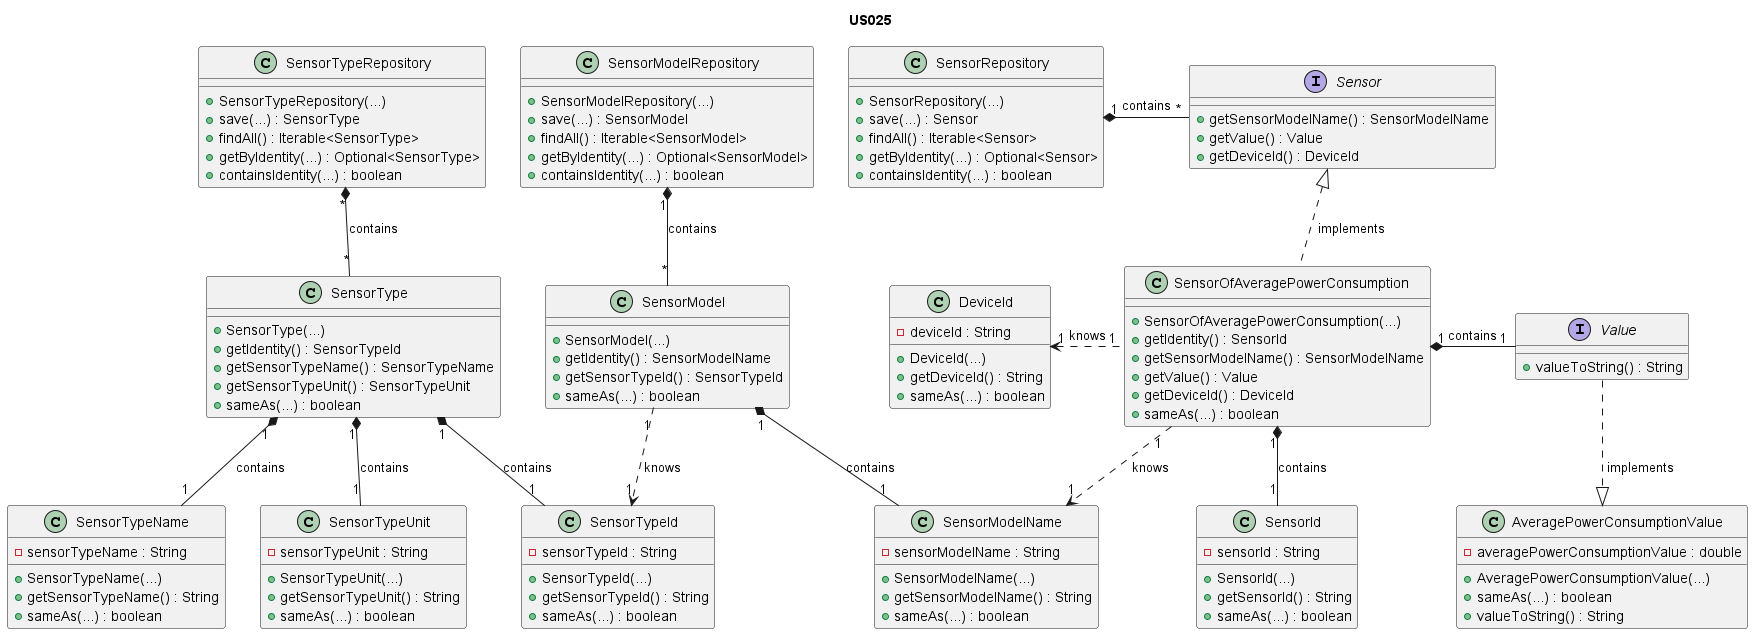

The diagram above was rendered by PlantUML. Its source (embedded in the PNG):
@startuml

title US025

/'
As Product Owner, I want the system to have a type of sensor that gives the
average power consumption over a period (W).'/

interface Sensor {
+ getSensorModelName() : SensorModelName
+ getValue() : Value
+ getDeviceId() : DeviceId
}

class SensorId{
- sensorId : String
+ SensorId(...)
+ getSensorId() : String
+ sameAs(...) : boolean
}

interface Value{
+ valueToString() : String
}

class AveragePowerConsumptionValue {
    - averagePowerConsumptionValue : double
    + AveragePowerConsumptionValue(...)
    + sameAs(...) : boolean
    + valueToString() : String
}

class SensorModelName{
- sensorModelName : String
+ SensorModelName(...)
+ getSensorModelName() : String
+ sameAs(...) : boolean
}

class SensorType {
+ SensorType(...)
+ getIdentity() : SensorTypeId
+ getSensorTypeName() : SensorTypeName
+ getSensorTypeUnit() : SensorTypeUnit
+ sameAs(...) : boolean
}

class SensorTypeName{
- sensorTypeName : String
+ SensorTypeName(...)
+ getSensorTypeName() : String
+ sameAs(...) : boolean
}

class SensorTypeUnit{
- sensorTypeUnit : String
+ SensorTypeUnit(...)
+ getSensorTypeUnit() : String
+ sameAs(...) : boolean
}

class SensorModel{
+ SensorModel(...)
+ getIdentity() : SensorModelName
+ getSensorTypeId() : SensorTypeId
+ sameAs(...) : boolean
}

class SensorTypeId{
- sensorTypeId : String
+ SensorTypeId(...)
+ getSensorTypeId() : String
+ sameAs(...) : boolean
}

class SensorRepository {
+ SensorRepository(...)
+ save(...) : Sensor
+ findAll() : Iterable<Sensor>
+ getByIdentity(...) : Optional<Sensor>
+ containsIdentity(...) : boolean
}

class SensorTypeRepository {
+ SensorTypeRepository(...)
+ save(...) : SensorType
+ findAll() : Iterable<SensorType>
+ getByIdentity(...) : Optional<SensorType>
+ containsIdentity(...) : boolean
}

class SensorModelRepository {
+ SensorModelRepository(...)
+ save(...) : SensorModel
+ findAll() : Iterable<SensorModel>
+ getByIdentity(...) : Optional<SensorModel>
+ containsIdentity(...) : boolean
}

class SensorOfAveragePowerConsumption {
    + SensorOfAveragePowerConsumption(...)
    + getIdentity() : SensorId
    + getSensorModelName() : SensorModelName
    + getValue() : Value
    + getDeviceId() : DeviceId
    + sameAs(...) : boolean
}

class DeviceId {
- deviceId : String
+ DeviceId(...)
+ getDeviceId() : String
+ sameAs(...) : boolean
}

Value ..|> AveragePowerConsumptionValue : " implements"

SensorOfAveragePowerConsumption .up.|> Sensor : " implements"
SensorOfAveragePowerConsumption "1" *-- "1" SensorId : contains
SensorOfAveragePowerConsumption "1 " *-r- "1" Value : contains
SensorOfAveragePowerConsumption "1" ..> "1" SensorModelName : knows
SensorOfAveragePowerConsumption "1" .l> "1" DeviceId : knows

SensorModel "1" *-- "1" SensorModelName : contains
SensorModel "1" ..> "1" SensorTypeId : knows

SensorType "1" *-- "1" SensorTypeId: contains
SensorType "1" *-- "1" SensorTypeName : contains
SensorType "1" *-- "1" SensorTypeUnit : contains
SensorType "*" -u-* "*" SensorTypeRepository : contains

SensorRepository "1" *- "*" Sensor : contains
SensorModelRepository "1" *-d- "*" SensorModel : contains

@enduml